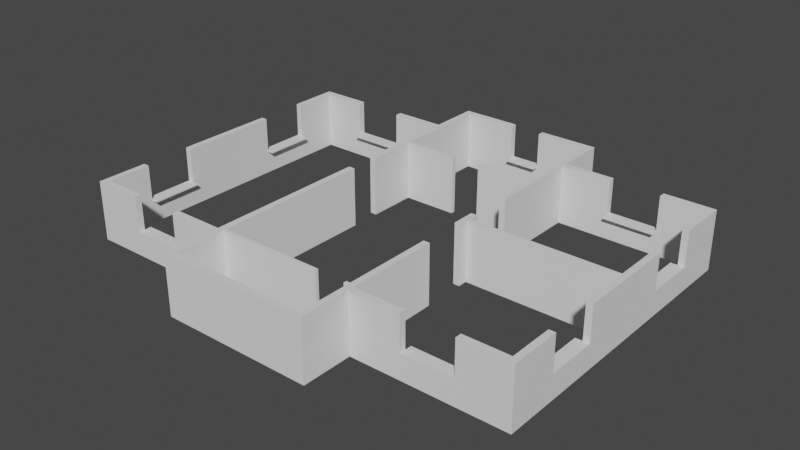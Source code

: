 # Source: UpperWals.blend  (saved by Blender 2.82.7; exported with 4.5.12 LTS)
import bpy
from mathutils import Matrix  # noqa: F401  (used for matrix-valued properties, if any)

bpy.ops.wm.read_factory_settings(use_empty=True)
scene = bpy.context.scene
scene.name = 'Scene'

# ---- collections
col_collection = bpy.data.collections.new('Collection'); scene.collection.children.link(col_collection)

# ---- world
world_world = bpy.data.worlds.new('World'); scene.world = world_world
world_world.use_nodes = True; world_world.node_tree.nodes.clear()
_N = world_world.node_tree.nodes; _L = world_world.node_tree.links
n0 = _N.new('ShaderNodeOutputWorld'); n0.name = 'World Output'; n0.location = (300, 300)
n1 = _N.new('ShaderNodeBackground'); n1.name = 'Background'; n1.location = (10, 300)
n1.inputs[0].default_value = (0.05088, 0.05088, 0.05088, 1.0)
_L.new(n1.outputs[0], n0.inputs[0])
n0.is_active_output = True
world_world.color = (0.05088, 0.05088, 0.05088)
world_world.use_sun_shadow = False
world_world.sun_shadow_jitter_overblur = 0.0

# ---- meshes
me_cube_005 = bpy.data.meshes.new('Cube.005')
me_cube_005.from_pydata([(-18.81, -2.37, 0.0), (-18.81, -2.37, 9.0), (-18.81, 0.0, 0.0), (-18.81, 0.0, 9.0), (0.0, -2.37, 0.0), (0.0, -2.37, 9.0), (0.0, 0.0, 0.0), (0.0, 0.0, 9.0), (-18.81, -2.37, 8.5), (-18.81, 0.0, 8.5), (0.0, 0.0, 8.5), (0.0, -2.37, 8.5), (-18.81, -2.37, 8.5), (-18.81, -2.37, 9.0), (0.0, -2.37, 9.0), (0.0, -2.37, 8.5), (-18.81, -4.867, 8.5), (-18.81, -4.867, 9.0), (0.0, -4.867, 9.0), (0.0, -4.867, 8.5), (18.77, 5.341e-05, 22.0), (18.77, 5.341e-05, 0.0), (2.003e-05, 5.722e-05, 0.0), (2.003e-05, 5.722e-05, 22.0), (2.003e-05, -2.37, 0.0), (2.003e-05, -2.37, 22.0), (18.76, -2.37, 0.0), (18.76, -2.37, 22.0), (18.76, -36.57, 0.0), (18.76, -36.57, 22.0), (21.13, -36.57, 0.0), (21.13, -36.57, 22.0), (21.13, -3.555, 0.0), (21.13, -3.555, 22.0), (22.63, -3.555, 0.0), (22.63, -3.555, 22.0), (22.63, -2.37, 0.0), (22.63, -2.37, 22.0), (21.14, -2.37, 0.0), (21.14, -2.37, 22.0), (21.14, 16.44, 0.0), (21.14, 16.44, 22.0), (72.74, 16.44, 0.0), (72.74, 16.44, 22.0), (72.74, -2.37, 0.0), (72.74, -2.37, 22.0), (33.63, -2.37, 0.0), (33.63, -2.37, 22.0), (33.63, -3.555, 0.0), (33.63, -3.555, 22.0), (72.74, -3.555, 0.0), (72.74, -3.555, 22.0), (72.74, -62.74, 0.0), (72.74, -62.74, 22.0), (75.11, -62.74, 0.0), (75.11, -62.74, 22.0), (75.11, -2.37, 0.0), (75.11, -2.37, 22.0), (93.87, -2.37, 0.0), (93.87, -2.37, 22.0), (93.87, 4.196e-05, 0.0), (93.87, 4.196e-05, 22.0), (75.11, 4.578e-05, 0.0), (75.11, 4.578e-05, 22.0), (75.11, 18.81, 0.0), (75.11, 18.81, 22.0), (18.77, 18.81, 0.0), (18.77, 18.81, 22.0), (21.14, -60.74, 22.0), (21.14, -60.74, 0.0), (21.14, -52.12, 0.0), (21.14, -52.12, 22.0), (18.77, -52.12, 0.0), (18.77, -52.12, 22.0), (18.77, -55.62, 0.0), (18.77, -55.62, 22.0), (-35.2, -55.62, 0.0), (-35.2, -55.62, 22.0), (-35.2, -37.57, 0.0), (-35.2, -37.57, 22.0), (-37.57, -37.57, 0.0), (-37.57, -37.57, 22.0), (-37.57, -75.28, 0.0), (-37.57, -75.28, 22.0), (-35.2, -75.28, 0.0), (-35.2, -75.28, 22.0), (-35.2, -57.24, 0.0), (-35.2, -57.24, 22.0), (18.77, -57.24, 0.0), (18.77, -57.24, 22.0), (18.77, -60.74, 0.0), (18.77, -60.74, 22.0), (52.94, -129.3, 22.0), (52.94, -129.3, 0.0), (52.94, -131.7, 0.0), (52.94, -131.7, 22.0), (75.1, -131.7, 0.0), (75.1, -131.7, 22.0), (75.11, -112.9, 0.0), (75.11, -112.9, 22.0), (93.87, -112.9, 0.0), (93.87, -112.9, 22.0), (93.87, -110.5, 0.0), (93.87, -110.5, 22.0), (75.11, -110.5, 0.0), (75.11, -110.5, 22.0), (75.11, -73.74, 0.0), (75.11, -73.74, 22.0), (72.74, -73.74, 0.0), (72.74, -73.74, 22.0), (72.74, -92.08, 0.0), (72.74, -92.08, 22.0), (52.44, -92.08, 0.0), (52.44, -92.08, 22.0), (52.44, -93.7, 0.0), (52.44, -93.7, 22.0), (72.74, -93.7, 0.0), (72.74, -93.7, 22.0), (72.74, -129.3, 0.0), (72.74, -129.3, 22.0), (21.14, -76.28, 22.0), (21.14, -76.28, 0.0), (18.77, -76.28, 0.0), (18.77, -76.28, 22.0), (18.77, -110.5, 0.0), (18.77, -110.5, 22.0), (5.722e-06, -110.5, 0.0), (5.722e-06, -110.5, 22.0), (5.722e-06, -112.9, 0.0), (5.722e-06, -112.9, 22.0), (18.77, -112.9, 0.0), (18.77, -112.9, 22.0), (18.76, -131.7, 0.0), (18.76, -131.7, 22.0), (40.94, -131.7, 0.0), (40.94, -131.7, 22.0), (40.94, -129.3, 0.0), (40.94, -129.3, 22.0), (21.13, -129.3, 0.0), (21.13, -129.3, 22.0), (21.14, -93.7, 0.0), (21.14, -93.7, 22.0), (41.44, -93.7, 0.0), (41.44, -93.7, 22.0), (41.44, -92.08, 0.0), (41.44, -92.08, 22.0), (21.14, -92.08, 0.0), (21.14, -92.08, 22.0), (131.4, -75.28, 22.0), (131.4, -75.28, 0.0), (131.4, -37.57, 0.0), (131.4, -37.57, 22.0), (129.1, -37.57, 0.0), (129.1, -37.57, 22.0), (129.1, -75.28, 0.0), (129.1, -75.28, 22.0), (129.1, -18.76, 22.0), (129.1, -18.76, 0.0), (131.4, -18.76, 0.0), (131.4, -18.76, 22.0), (131.4, 3.815e-05, 0.0), (131.4, 3.815e-05, 22.0), (112.7, 3.815e-05, 0.0), (112.7, 3.815e-05, 22.0), (112.7, -2.37, 0.0), (112.7, -2.37, 22.0), (129.1, -2.37, 0.0), (129.1, -2.37, 22.0), (-35.2, -18.76, 22.0), (-35.2, -18.76, 0.0), (-35.2, -2.37, 0.0), (-35.2, -2.37, 22.0), (-18.81, -2.37, 0.0), (-18.81, -2.37, 22.0), (-18.81, 6.104e-05, 0.0), (-18.81, 6.104e-05, 22.0), (-37.57, 6.104e-05, 0.0), (-37.57, 6.104e-05, 22.0), (-37.57, -18.76, 0.0), (-37.57, -18.76, 22.0), (-35.2, -94.09, 22.0), (-35.2, -94.09, 0.0), (-37.57, -94.09, 0.0), (-37.57, -94.09, 22.0), (-37.58, -112.9, 0.0), (-37.58, -112.9, 22.0), (-18.81, -112.9, 0.0), (-18.81, -112.9, 22.0), (-18.81, -110.5, 0.0), (-18.81, -110.5, 22.0), (-35.2, -110.5, 0.0), (-35.2, -110.5, 22.0), (112.7, -112.9, 22.0), (112.7, -112.9, 0.0), (131.4, -112.9, 0.0), (131.4, -112.9, 22.0), (131.4, -94.09, 0.0), (131.4, -94.09, 22.0), (129.1, -94.09, 0.0), (129.1, -94.09, 22.0), (129.1, -110.5, 0.0), (129.1, -110.5, 22.0), (112.7, -110.5, 0.0), (112.7, -110.5, 22.0), (112.7, -110.5, 0.0), (112.7, -110.5, 9.0), (112.7, -112.9, 0.0), (112.7, -112.9, 9.0), (93.87, -110.5, 0.0), (93.87, -110.5, 9.0), (93.87, -112.9, 0.0), (93.87, -112.9, 9.0), (112.7, -110.5, 8.5), (112.7, -112.9, 8.5), (93.87, -112.9, 8.5), (93.87, -110.5, 8.5), (112.7, -110.5, 8.5), (112.7, -110.5, 9.0), (93.87, -110.5, 9.0), (93.87, -110.5, 8.5), (112.7, -108.0, 8.5), (112.7, -108.0, 9.0), (93.87, -108.0, 9.0), (93.87, -108.0, 8.5), (129.1, -18.76, 0.0), (129.1, -18.76, 9.0), (131.4, -18.76, 0.0), (131.4, -18.76, 9.0), (129.1, -37.57, 0.0), (129.1, -37.57, 9.0), (131.4, -37.57, 0.0), (131.4, -37.57, 9.0), (129.1, -18.76, 8.5), (131.4, -18.76, 8.5), (131.4, -37.57, 8.5), (129.1, -37.57, 8.5), (129.1, -18.76, 8.5), (129.1, -18.76, 9.0), (129.1, -37.57, 9.0), (129.1, -37.57, 8.5), (126.6, -18.76, 8.5), (126.6, -18.76, 9.0), (126.6, -37.57, 9.0), (126.6, -37.57, 8.5), (129.1, -75.28, 0.0), (129.1, -75.28, 9.0), (131.4, -75.28, 0.0), (131.4, -75.28, 9.0), (129.1, -94.09, 0.0), (129.1, -94.09, 9.0), (131.4, -94.09, 0.0), (131.4, -94.09, 9.0), (129.1, -75.28, 8.5), (131.4, -75.28, 8.5), (131.4, -94.09, 8.5), (129.1, -94.09, 8.5), (129.1, -75.28, 8.5), (129.1, -75.28, 9.0), (129.1, -94.09, 9.0), (129.1, -94.09, 8.5), (126.6, -75.28, 8.5), (126.6, -75.28, 9.0), (126.6, -94.09, 9.0), (126.6, -94.09, 8.5), (93.87, -2.37, 0.0), (93.87, -2.37, 9.0), (93.87, -1.526e-05, 0.0), (93.87, -1.526e-05, 9.0), (112.7, -2.37, 0.0), (112.7, -2.37, 9.0), (112.7, -1.526e-05, 0.0), (112.7, -1.526e-05, 9.0), (93.87, -2.37, 8.5), (93.87, -1.526e-05, 8.5), (112.7, -1.526e-05, 8.5), (112.7, -2.37, 8.5), (93.87, -2.37, 8.5), (93.87, -2.37, 9.0), (112.7, -2.37, 9.0), (112.7, -2.37, 8.5), (93.87, -4.867, 8.5), (93.87, -4.867, 9.0), (112.7, -4.867, 9.0), (112.7, -4.867, 8.5), (-35.21, -37.57, 0.0), (-35.21, -37.57, 9.0), (-37.58, -37.57, 0.0), (-37.58, -37.57, 9.0), (-35.21, -18.76, 0.0), (-35.21, -18.76, 9.0), (-37.58, -18.76, 0.0), (-37.58, -18.76, 9.0), (-35.21, -37.57, 8.5), (-37.58, -37.57, 8.5), (-37.58, -18.76, 8.5), (-35.21, -18.76, 8.5), (-35.21, -37.57, 8.5), (-35.21, -37.57, 9.0), (-35.21, -18.76, 9.0), (-35.21, -18.76, 8.5), (-32.71, -37.57, 8.5), (-32.71, -37.57, 9.0), (-32.71, -18.76, 9.0), (-32.71, -18.76, 8.5), (-35.21, -94.09, 0.0), (-35.21, -94.09, 9.0), (-37.58, -94.09, 0.0), (-37.58, -94.09, 9.0), (-35.21, -75.28, 0.0), (-35.21, -75.28, 9.0), (-37.58, -75.28, 0.0), (-37.58, -75.28, 9.0), (-35.21, -94.09, 8.5), (-37.58, -94.09, 8.5), (-37.58, -75.28, 8.5), (-35.21, -75.28, 8.5), (-35.21, -94.09, 8.5), (-35.21, -94.09, 9.0), (-35.21, -75.28, 9.0), (-35.21, -75.28, 8.5), (-32.71, -94.09, 8.5), (-32.71, -94.09, 9.0), (-32.71, -75.28, 9.0), (-32.71, -75.28, 8.5), (52.93, -129.3, 0.0), (52.93, -129.3, 9.0), (52.93, -131.7, 0.0), (52.93, -131.7, 9.0), (40.94, -129.3, 0.0), (40.94, -129.3, 9.0), (40.94, -131.7, 0.0), (40.94, -131.7, 9.0), (52.93, -129.3, 8.5), (52.93, -131.7, 8.5), (40.94, -131.7, 8.5), (40.94, -129.3, 8.5), (52.93, -129.3, 8.5), (52.93, -129.3, 9.0), (40.94, -129.3, 9.0), (40.94, -129.3, 8.5), (52.93, -126.8, 8.5), (52.93, -126.8, 9.0), (40.94, -126.8, 9.0), (40.94, -126.8, 8.5), (-8.583e-06, -110.5, 0.0), (-8.583e-06, -110.5, 9.0), (-8.583e-06, -112.9, 0.0), (-8.583e-06, -112.9, 9.0), (-18.81, -110.5, 0.0), (-18.81, -110.5, 9.0), (-18.81, -112.9, 0.0), (-18.81, -112.9, 9.0), (-8.583e-06, -110.5, 8.5), (-8.583e-06, -112.9, 8.5), (-18.81, -112.9, 8.5), (-18.81, -110.5, 8.5), (-8.583e-06, -110.5, 8.5), (-8.583e-06, -110.5, 9.0), (-18.81, -110.5, 9.0), (-18.81, -110.5, 8.5), (-7.153e-06, -108.0, 8.5), (-7.153e-06, -108.0, 9.0), (-18.81, -108.0, 9.0), (-18.81, -108.0, 8.5)], [], [(8, 1, 3, 9), (10, 7, 5, 11), (11, 5, 14, 15), (2, 6, 4, 0), (7, 3, 1, 5), (4, 11, 8, 0), (6, 10, 11, 4), (0, 8, 9, 2), (15, 14, 18, 19), (5, 1, 13, 14), (8, 11, 15, 12), (1, 8, 12, 13), (19, 18, 17, 16), (13, 12, 16, 17), (12, 15, 19, 16), (14, 13, 17, 18), (9, 3, 7, 10, 6, 2), (175, 174, 176, 177), (67, 66, 21, 20), (25, 24, 26, 27), (39, 38, 40, 41), (37, 36, 38, 39), (33, 32, 34, 35), (113, 112, 114, 115), (131, 130, 132, 133), (41, 43, 65, 67), (125, 124, 126, 127), (49, 48, 50, 51), (101, 103, 105, 99), (57, 56, 58, 59), (165, 164, 166, 167), (107, 106, 108, 109), (161, 160, 162, 163), (61, 60, 62, 63), (20, 21, 22, 23), (63, 62, 64, 65), (23, 25, 27, 39, 20), (67, 20, 39, 41), (186, 184, 190, 188), (63, 65, 43, 45, 57), (161, 163, 165, 167), (57, 59, 61, 63), (51, 53, 55, 57, 45), (35, 37, 39, 27, 29, 31, 33), (35, 34, 36, 37), (22, 21, 66, 40, 38, 26, 24), (162, 160, 166, 164), (48, 46, 44, 50), (54, 52, 50, 44, 56), (44, 42, 64, 62, 56), (60, 58, 56, 62), (31, 30, 32, 33), (120, 121, 122, 123), (23, 22, 24, 25), (45, 44, 46, 47), (168, 169, 170, 171), (179, 168, 171, 177), (87, 86, 88, 89), (173, 172, 174, 175), (77, 76, 78, 79), (123, 122, 124, 125), (91, 90, 69, 68), (29, 28, 30, 31), (71, 70, 72, 73), (89, 75, 77, 87), (79, 78, 80, 81), (174, 172, 170, 176), (86, 76, 74, 88), (80, 78, 76, 86, 84, 82), (89, 88, 90, 91), (115, 114, 116, 117), (105, 104, 106, 107), (97, 96, 98, 99), (53, 52, 54, 55), (189, 188, 190, 191), (55, 54, 56, 57), (91, 68, 71, 73, 75, 89), (117, 116, 118, 119), (201, 200, 202, 203), (92, 93, 94, 95), (141, 140, 142, 143), (51, 50, 52, 53), (145, 144, 146, 147), (97, 99, 105, 107, 109, 111, 117, 119), (119, 92, 95, 97), (113, 115, 117, 111), (135, 134, 136, 137), (102, 100, 98, 104), (200, 194, 193, 202), (94, 93, 118, 96), (98, 96, 118, 116, 110, 108, 106, 104), (43, 42, 44, 45), (129, 128, 130, 131), (137, 136, 138, 139), (185, 187, 189, 191), (185, 184, 186, 187), (133, 132, 134, 135), (95, 94, 96, 97), (187, 186, 188, 189), (119, 118, 93, 92), (147, 146, 121, 120), (139, 138, 140, 141), (195, 197, 199, 201), (111, 110, 112, 113), (135, 137, 139, 133), (127, 126, 128, 129), (125, 127, 129, 131), (147, 120, 123, 125, 131, 133, 139, 141), (141, 143, 145, 147), (138, 136, 134, 132), (144, 142, 140, 146), (122, 121, 146, 140, 138, 132, 130, 124), (114, 112, 110, 116), (195, 194, 196, 197), (163, 162, 164, 165), (199, 198, 200, 201), (155, 148, 151, 153), (151, 150, 152, 153), (143, 142, 144, 145), (59, 58, 60, 61), (148, 149, 150, 151), (159, 158, 160, 161), (167, 166, 157, 156), (153, 152, 154, 155), (156, 157, 158, 159), (167, 156, 159, 161), (152, 150, 149, 154), (158, 157, 166, 160), (171, 170, 172, 173), (68, 69, 70, 71), (73, 72, 74, 75), (177, 176, 178, 179), (81, 80, 82, 83), (83, 82, 84, 85), (173, 175, 177, 171), (179, 178, 169, 168), (40, 66, 64, 42), (170, 169, 178, 176), (77, 79, 81, 83, 85, 87), (27, 26, 28, 29), (183, 182, 184, 185), (47, 46, 48, 49), (191, 190, 181, 180), (85, 84, 86, 87), (180, 181, 182, 183), (191, 180, 183, 185), (128, 126, 124, 130), (182, 181, 190, 184), (99, 98, 100, 101), (192, 193, 194, 195), (155, 154, 149, 148), (109, 108, 110, 111), (103, 102, 104, 105), (70, 69, 90, 88, 74, 72), (203, 202, 193, 192), (197, 196, 198, 199), (200, 198, 196, 194), (203, 192, 195, 201), (65, 64, 66, 67), (41, 40, 42, 43), (75, 74, 76, 77), (45, 47, 49, 51), (101, 100, 102, 103), (32, 30, 28, 26, 38, 36, 34), (212, 205, 207, 213), (214, 211, 209, 215), (215, 209, 218, 219), (206, 210, 208, 204), (211, 207, 205, 209), (208, 215, 212, 204), (210, 214, 215, 208), (204, 212, 213, 206), (219, 218, 222, 223), (209, 205, 217, 218), (212, 215, 219, 216), (205, 212, 216, 217), (223, 222, 221, 220), (217, 216, 220, 221), (216, 219, 223, 220), (218, 217, 221, 222), (213, 207, 211, 214, 210, 206), (232, 225, 227, 233), (234, 231, 229, 235), (235, 229, 238, 239), (226, 230, 228, 224), (231, 227, 225, 229), (228, 235, 232, 224), (230, 234, 235, 228), (224, 232, 233, 226), (239, 238, 242, 243), (229, 225, 237, 238), (232, 235, 239, 236), (225, 232, 236, 237), (243, 242, 241, 240), (237, 236, 240, 241), (236, 239, 243, 240), (238, 237, 241, 242), (233, 227, 231, 234, 230, 226), (252, 245, 247, 253), (254, 251, 249, 255), (255, 249, 258, 259), (246, 250, 248, 244), (251, 247, 245, 249), (248, 255, 252, 244), (250, 254, 255, 248), (244, 252, 253, 246), (259, 258, 262, 263), (249, 245, 257, 258), (252, 255, 259, 256), (245, 252, 256, 257), (263, 262, 261, 260), (257, 256, 260, 261), (256, 259, 263, 260), (258, 257, 261, 262), (253, 247, 251, 254, 250, 246), (272, 265, 267, 273), (274, 271, 269, 275), (275, 269, 278, 279), (266, 270, 268, 264), (271, 267, 265, 269), (268, 275, 272, 264), (270, 274, 275, 268), (264, 272, 273, 266), (279, 278, 282, 283), (269, 265, 277, 278), (272, 275, 279, 276), (265, 272, 276, 277), (283, 282, 281, 280), (277, 276, 280, 281), (276, 279, 283, 280), (278, 277, 281, 282), (273, 267, 271, 274, 270, 266), (292, 285, 287, 293), (294, 291, 289, 295), (295, 289, 298, 299), (286, 290, 288, 284), (291, 287, 285, 289), (288, 295, 292, 284), (290, 294, 295, 288), (284, 292, 293, 286), (299, 298, 302, 303), (289, 285, 297, 298), (292, 295, 299, 296), (285, 292, 296, 297), (303, 302, 301, 300), (297, 296, 300, 301), (296, 299, 303, 300), (298, 297, 301, 302), (293, 287, 291, 294, 290, 286), (312, 305, 307, 313), (314, 311, 309, 315), (315, 309, 318, 319), (306, 310, 308, 304), (311, 307, 305, 309), (308, 315, 312, 304), (310, 314, 315, 308), (304, 312, 313, 306), (319, 318, 322, 323), (309, 305, 317, 318), (312, 315, 319, 316), (305, 312, 316, 317), (323, 322, 321, 320), (317, 316, 320, 321), (316, 319, 323, 320), (318, 317, 321, 322), (313, 307, 311, 314, 310, 306), (332, 325, 327, 333), (334, 331, 329, 335), (335, 329, 338, 339), (326, 330, 328, 324), (331, 327, 325, 329), (328, 335, 332, 324), (330, 334, 335, 328), (324, 332, 333, 326), (339, 338, 342, 343), (329, 325, 337, 338), (332, 335, 339, 336), (325, 332, 336, 337), (343, 342, 341, 340), (337, 336, 340, 341), (336, 339, 343, 340), (338, 337, 341, 342), (333, 327, 331, 334, 330, 326), (352, 345, 347, 353), (354, 351, 349, 355), (355, 349, 358, 359), (346, 350, 348, 344), (351, 347, 345, 349), (348, 355, 352, 344), (350, 354, 355, 348), (344, 352, 353, 346), (359, 358, 362, 363), (349, 345, 357, 358), (352, 355, 359, 356), (345, 352, 356, 357), (363, 362, 361, 360), (357, 356, 360, 361), (356, 359, 363, 360), (358, 357, 361, 362), (353, 347, 351, 354, 350, 346)])
_uv = me_cube_005.uv_layers.new(name='UVMap')
_uv.uv.foreach_set('vector', [0.7931, 0.372, 0.7931, 0.3702, 0.8018, 0.3702, 0.8018, 0.372, 0.7757, 0.372, 0.7757, 0.3702, 0.7844, 0.3702, 0.7844, 0.372, 0.0, 0.0, 0.0, 0.0, 0.0, 0.0, 0.0, 0.0, 0.9889, 0.1489, 0.9889, 0.08029, 0.9976, 0.08029, 0.9976, 0.1489, 0.9938, 0.8764, 0.9938, 0.9451, 0.9851, 0.9451, 0.9851, 0.8764, 0.9889, 0.3549, 0.9578, 0.3549, 0.9578, 0.2862, 0.9889, 0.2862, 0.7757, 0.403, 0.7757, 0.372, 0.7844, 0.372, 0.7844, 0.403, 0.7931, 0.403, 0.7931, 0.372, 0.8018, 0.372, 0.8018, 0.403, 0.2523, 0.4815, 0.2504, 0.4815, 0.2504, 0.4724, 0.2523, 0.4724, 0.0, 0.0, 0.0, 0.0, 0.0, 0.0, 0.0, 0.0, 0.0, 0.0, 0.0, 0.0, 0.0, 0.0, 0.0, 0.0, 0.0, 0.0, 0.0, 0.0, 0.0, 0.0, 0.0, 0.0, 0.2529, 0.7134, 0.2548, 0.7134, 0.2548, 0.7821, 0.2529, 0.7821, 0.2486, 0.4706, 0.2504, 0.4706, 0.2504, 0.4798, 0.2486, 0.4798, 0.3454, 0.987, 0.3454, 0.9184, 0.3545, 0.9184, 0.3545, 0.987, 0.3636, 0.9184, 0.3636, 0.987, 0.3545, 0.987, 0.3545, 0.9184, 0.9267, 0.1489, 0.9249, 0.1489, 0.9249, 0.08029, 0.9267, 0.08029, 0.9578, 0.08029, 0.9578, 0.1489, 0.9249, 0.1606, 0.9249, 0.2409, 0.8562, 0.2409, 0.8562, 0.1606, 0.543, 0.6291, 0.543, 0.7094, 0.4742, 0.7094, 0.4742, 0.6291, 0.9249, 0.3212, 0.9249, 0.4015, 0.8562, 0.4015, 0.8562, 0.3212, 0.543, 0.5488, 0.543, 0.6291, 0.4742, 0.6291, 0.4742, 0.5488, 0.392, 0.6411, 0.392, 0.7214, 0.3865, 0.7214, 0.3865, 0.6411, 0.6807, 0.628, 0.6807, 0.7083, 0.6752, 0.7083, 0.6752, 0.628, 0.2545, 0.5645, 0.2545, 0.6448, 0.2486, 0.6448, 0.2486, 0.5645, 0.4742, 0.7897, 0.4742, 0.7094, 0.543, 0.7094, 0.543, 0.7897, 0.3662, 0.04324, 0.2838, 0.2127, 0.2722, 0.2167, 0.3622, 0.03168, 0.9249, 0.08029, 0.9249, 0.1606, 0.8562, 0.1606, 0.8562, 0.08029, 0.5445, 0.628, 0.625, 0.628, 0.625, 0.7708, 0.5445, 0.7708, 0.5446, 0.1438, 0.5445, 0.1351, 0.6131, 0.1342, 0.6133, 0.1429, 0.2194, 0.8355, 0.2194, 0.9158, 0.1508, 0.9158, 0.1508, 0.8355, 0.9678, 0.8881, 0.9678, 0.9684, 0.9078, 0.9684, 0.9078, 0.8881, 0.6666, 0.628, 0.6666, 0.7083, 0.6579, 0.7083, 0.6579, 0.628, 0.4624, 0.8353, 0.4624, 0.9156, 0.3937, 0.9156, 0.3937, 0.8353, 0.9121, 0.4941, 0.9121, 0.5744, 0.8434, 0.5744, 0.8434, 0.4941, 0.06865, 0.836, 0.06865, 0.9163, 1.347e-08, 0.9163, 0.0, 0.836, 0.1493, 0.6384, 0.1493, 0.7187, 0.08049, 0.7187, 0.08049, 0.6384, 0.454, 0.0, 0.4618, 0.003773, 0.4319, 0.0654, 0.4281, 0.07318, 0.4241, 0.06163, 0.3622, 0.03168, 0.4241, 0.06163, 0.4281, 0.07318, 0.3662, 0.04324, 0.4624, 0.9841, 0.3937, 0.9841, 0.4024, 0.9755, 0.4624, 0.9755, 0.3342, 0.2467, 0.2722, 0.2167, 0.2838, 0.2127, 0.3458, 0.2426, 0.342, 0.2504, 0.9807, 0.4138, 0.9807, 0.4823, 0.9721, 0.4823, 0.9721, 0.4224, 0.342, 0.2504, 0.312, 0.3121, 0.3042, 0.3083, 0.3342, 0.2467, 0.3497, 0.2445, 0.5445, 0.3388, 0.5407, 0.3465, 0.342, 0.2504, 0.3458, 0.2426, 0.4296, 0.07998, 0.4257, 0.0781, 0.4281, 0.07318, 0.4319, 0.0654, 0.5445, 0.1199, 0.5407, 0.1276, 0.432, 0.07507, 0.2486, 0.7251, 0.2486, 0.6448, 0.2529, 0.6448, 0.2529, 0.7251, 0.1818, 0.3465, 0.1518, 0.2849, 0.08992, 0.3149, 0.09394, 0.3033, 0.1559, 0.2734, 0.1596, 0.2811, 0.1896, 0.3428, 0.9121, 0.4823, 0.9807, 0.4823, 0.9721, 0.4909, 0.9121, 0.4909, 0.1398, 0.2304, 0.1359, 0.2323, 0.07351, 0.1039, 0.07741, 0.102, 0.2685, 0.0, 0.2722, 0.007783, 0.07741, 0.102, 0.07351, 0.1039, 0.06972, 0.09612, 0.07351, 0.1039, 0.01158, 0.1339, 0.0, 0.1298, 0.06192, 0.09989, 0.06972, 0.09612, 0.03197, 0.03827, 0.03978, 0.03449, 0.06972, 0.09612, 0.06192, 0.09989, 0.7757, 0.2497, 0.8562, 0.2497, 0.8562, 0.3702, 0.7757, 0.3702, 0.8478, 0.8881, 0.8478, 0.9684, 0.8392, 0.9684, 0.8392, 0.8881, 0.2399, 0.6448, 0.2399, 0.7251, 0.2313, 0.7251, 0.2313, 0.6448, 0.6825, 0.6298, 0.7629, 0.6298, 0.7629, 0.7725, 0.6825, 0.7725, 0.8478, 0.9684, 0.8478, 0.8881, 0.9078, 0.8881, 0.9078, 0.9684, 0.9121, 0.8034, 0.9121, 0.7948, 0.9721, 0.7948, 0.9807, 0.8034, 0.08049, 0.7551, 2.883e-08, 0.7551, 0.0, 0.5581, 0.08049, 0.5581, 0.2399, 0.8054, 0.2399, 0.7251, 0.2486, 0.7251, 0.2486, 0.8054, 0.7485, 0.8528, 0.7485, 0.9331, 0.6825, 0.9331, 0.6825, 0.8528, 0.7757, 0.0, 0.8562, 0.0, 0.8562, 0.1248, 0.7757, 0.1248, 0.8316, 0.8881, 0.8316, 0.9684, 0.8229, 0.9684, 0.8229, 0.8881, 0.5429, 0.87, 0.5429, 0.9503, 0.5342, 0.9503, 0.5342, 0.87, 0.1405, 0.9595, 0.1405, 0.8793, 0.1491, 0.8793, 0.1491, 0.9595, 0.3218, 0.3552, 0.3277, 0.3552, 0.3277, 0.5522, 0.3218, 0.5522, 0.3865, 0.6411, 0.3865, 0.7214, 0.3778, 0.7214, 0.3778, 0.6411, 0.9807, 0.6192, 0.9721, 0.6192, 0.9721, 0.5594, 0.9807, 0.5507, 0.6164, 0.6194, 0.6105, 0.6194, 0.6105, 0.4224, 0.6164, 0.4224, 0.5445, 0.628, 0.5445, 0.6194, 0.6105, 0.6194, 0.6164, 0.6194, 0.6825, 0.6194, 0.6825, 0.628, 0.3806, 0.5608, 0.3806, 0.6411, 0.3678, 0.6411, 0.3678, 0.5608, 0.5445, 0.8511, 0.5445, 0.7708, 0.6188, 0.7708, 0.6188, 0.8511, 0.7629, 0.4138, 0.8434, 0.4138, 0.8434, 0.5479, 0.7629, 0.5479, 0.1493, 0.7187, 0.1493, 0.799, 0.08049, 0.799, 0.08049, 0.7187, 0.7571, 0.8528, 0.7571, 0.9331, 0.7485, 0.9331, 0.7485, 0.8528, 0.8229, 0.8881, 0.8229, 0.9684, 0.7629, 0.9684, 0.7629, 0.8881, 0.1508, 0.3465, 0.2313, 0.3465, 0.2313, 0.5669, 0.1508, 0.5669, 0.309, 0.3552, 0.309, 0.3465, 0.3405, 0.3465, 0.3405, 0.3552, 0.3277, 0.3552, 0.3218, 0.3552, 0.8434, 0.6778, 0.7629, 0.6778, 0.7629, 0.5479, 0.8434, 0.5479, 0.39, 0.7578, 0.39, 0.8381, 0.33, 0.8381, 0.33, 0.7578, 0.3806, 0.6411, 0.3806, 0.5608, 0.3893, 0.5608, 0.3893, 0.6411, 0.7567, 0.7725, 0.7567, 0.8528, 0.6825, 0.8528, 0.6825, 0.7725, 0.6825, 0.4138, 0.7629, 0.4138, 0.7629, 0.6298, 0.6825, 0.6298, 0.33, 0.7578, 0.33, 0.8381, 0.2558, 0.8381, 0.2558, 0.7578, 0.6142, 0.2115, 0.6133, 0.1429, 0.6131, 0.1342, 0.6114, 0.0001139, 0.62, 0.0, 0.6209, 0.06692, 0.621, 0.07283, 0.6227, 0.2028, 0.6227, 0.2028, 0.6951, 0.2018, 0.6953, 0.2105, 0.6142, 0.2115, 0.6952, 0.06595, 0.6953, 0.07186, 0.621, 0.07283, 0.6209, 0.06692, 0.2399, 0.5645, 0.2399, 0.6448, 0.2313, 0.6448, 0.2313, 0.5645, 0.0, 0.4229, 0.0001142, 0.4143, 0.06876, 0.4152, 0.06865, 0.4238, 0.9721, 0.7263, 0.9807, 0.7349, 0.9121, 0.7349, 0.9121, 0.7263, 0.1508, 0.3476, 0.1507, 0.3563, 0.07822, 0.3553, 0.06967, 0.3465, 0.06876, 0.4152, 0.06967, 0.3465, 0.07822, 0.3553, 0.07651, 0.4852, 0.07643, 0.4912, 0.07555, 0.5581, 0.06688, 0.558, 0.06865, 0.4238, 0.08049, 0.6384, 0.08049, 0.5581, 0.1493, 0.5581, 0.1493, 0.6384, 0.3931, 0.8381, 0.3931, 0.9184, 0.3244, 0.9184, 0.3244, 0.8381, 0.7629, 0.8881, 0.7629, 0.8078, 0.8354, 0.8078, 0.8354, 0.8881, 0.1508, 0.9843, 0.1508, 0.9158, 0.1594, 0.9158, 0.1594, 0.9756, 0.9121, 0.6546, 0.9121, 0.7349, 0.8434, 0.7349, 0.8434, 0.6546, 0.4742, 0.8353, 0.3937, 0.8353, 0.3937, 0.7544, 0.4742, 0.7544, 0.0, 0.7551, 0.08049, 0.7551, 0.08049, 0.836, 0.0, 0.836, 0.9851, 0.8881, 0.9851, 0.9684, 0.9765, 0.9684, 0.9765, 0.8881, 0.9078, 0.8078, 0.9078, 0.8881, 0.8354, 0.8881, 0.8354, 0.8078, 0.9827, 0.0, 0.9827, 0.08029, 0.9249, 0.08029, 0.9249, 0.0, 0.7629, 0.6778, 0.8434, 0.6778, 0.8434, 0.8078, 0.7629, 0.8078, 0.9121, 0.7349, 0.9121, 0.8034, 0.9034, 0.8034, 0.9034, 0.7436, 0.225, 0.7552, 0.225, 0.8355, 0.1508, 0.8355, 0.1508, 0.7552, 0.5445, 0.3476, 0.5444, 0.3563, 0.4719, 0.3553, 0.4634, 0.3465, 0.9765, 0.8881, 0.9765, 0.9684, 0.9678, 0.9684, 0.9678, 0.8881, 0.4624, 0.4238, 0.3937, 0.4229, 0.3938, 0.4143, 0.4625, 0.4152, 0.4702, 0.4912, 0.4694, 0.5488, 0.4607, 0.5487, 0.4624, 0.4238, 0.4625, 0.4152, 0.4634, 0.3465, 0.4719, 0.3553, 0.4702, 0.4852, 0.4702, 0.4852, 0.5445, 0.4862, 0.5444, 0.4921, 0.4702, 0.4912, 0.6227, 0.405, 0.6951, 0.404, 0.6953, 0.4127, 0.6142, 0.4138, 0.6952, 0.2682, 0.6953, 0.2741, 0.621, 0.2751, 0.6209, 0.2692, 0.6115, 0.2116, 0.6202, 0.2115, 0.6209, 0.2692, 0.621, 0.2751, 0.6227, 0.405, 0.6142, 0.4138, 0.6133, 0.3451, 0.6131, 0.3365, 0.1508, 0.4862, 0.1507, 0.4921, 0.07643, 0.4912, 0.07651, 0.4852, 0.8434, 0.4941, 0.8434, 0.4138, 0.9121, 0.4138, 0.9121, 0.4941, 0.6752, 0.628, 0.6752, 0.7083, 0.6666, 0.7083, 0.6666, 0.628, 0.5342, 0.87, 0.5342, 0.9503, 0.4742, 0.9503, 0.4742, 0.87, 0.2399, 0.4842, 0.2313, 0.4842, 0.2313, 0.3465, 0.2399, 0.3465, 0.2527, 0.4842, 0.2527, 0.5645, 0.2441, 0.5645, 0.2441, 0.4842, 0.2545, 0.3465, 0.2545, 0.4268, 0.2486, 0.4268, 0.2486, 0.3465, 0.2313, 0.8054, 0.2313, 0.7251, 0.2399, 0.7251, 0.2399, 0.8054, 0.6953, 2.785e-08, 0.7757, 0.0, 0.7757, 0.1376, 0.6953, 0.1376, 0.1491, 0.799, 0.1491, 0.8793, 0.08049, 0.8793, 0.08049, 0.799, 0.08049, 0.9595, 0.08049, 0.8793, 0.1405, 0.8793, 0.1405, 0.9595, 0.6953, 0.2753, 0.7757, 0.2753, 0.7757, 0.4129, 0.6953, 0.4129, 0.2486, 0.5645, 0.2486, 0.6448, 0.2399, 0.6448, 0.2399, 0.5645, 0.9721, 0.4224, 0.9121, 0.4224, 0.9121, 0.4138, 0.9807, 0.4138, 0.2399, 0.3465, 0.2486, 0.3465, 0.2486, 0.4842, 0.2399, 0.4842, 0.9807, 0.5507, 0.9721, 0.5507, 0.9721, 0.4909, 0.9807, 0.4823, 0.9678, 0.8078, 0.9678, 0.8881, 0.9078, 0.8881, 0.9078, 0.8078, 0.3362, 0.6411, 0.3362, 0.5608, 0.3678, 0.5608, 0.3678, 0.6411, 0.2441, 0.4842, 0.2441, 0.5645, 0.2313, 0.5645, 0.2313, 0.4842, 0.9249, 0.0, 0.9249, 0.08029, 0.8562, 0.08029, 0.8562, 1.392e-08, 0.6953, 0.1376, 0.7757, 0.1376, 0.7757, 0.2753, 0.6953, 0.2753, 0.07732, 0.836, 0.07732, 0.9163, 0.06865, 0.9163, 0.06865, 0.836, 0.9721, 0.7349, 0.9807, 0.7349, 0.9807, 0.8034, 0.9721, 0.7948, 0.2486, 0.6448, 0.2486, 0.7251, 0.2399, 0.7251, 0.2399, 0.6448, 0.09394, 0.3033, 0.08992, 0.3149, 0.0, 0.1298, 0.01158, 0.1339, 0.9721, 0.5594, 0.9121, 0.5594, 0.9121, 0.5507, 0.9807, 0.5507, 0.3277, 0.5522, 0.3937, 0.5522, 0.3937, 0.5608, 0.2558, 0.5608, 0.2558, 0.5522, 0.3218, 0.5522, 0.7757, 0.1248, 0.8562, 0.1248, 0.8562, 0.2497, 0.7757, 0.2497, 0.9121, 0.5744, 0.9121, 0.6546, 0.8434, 0.6546, 0.8434, 0.5744, 0.3893, 0.6411, 0.3893, 0.5608, 0.3936, 0.5608, 0.3936, 0.6411, 0.6787, 0.7708, 0.6787, 0.8511, 0.6188, 0.8511, 0.6188, 0.7708, 0.6776, 0.8511, 0.6776, 0.9313, 0.6116, 0.9313, 0.6116, 0.8511, 0.3778, 0.6411, 0.3778, 0.7214, 0.3692, 0.7214, 0.3692, 0.6411, 0.1594, 0.9756, 0.2194, 0.9756, 0.2194, 0.9843, 0.1508, 0.9843, 0.5446, 0.346, 0.5445, 0.3374, 0.6131, 0.3365, 0.6133, 0.3451, 0.3937, 0.9156, 0.4024, 0.9156, 0.4024, 0.9755, 0.3937, 0.9841, 0.3244, 0.8381, 0.3244, 0.9184, 0.2558, 0.9184, 0.2558, 0.8381, 0.8562, 0.3212, 0.8562, 0.2409, 0.9249, 0.2409, 0.9249, 0.3212, 0.9765, 0.8078, 0.9765, 0.8881, 0.9678, 0.8881, 0.9678, 0.8078, 0.5445, 0.9313, 0.5445, 0.8511, 0.6116, 0.8511, 0.6116, 0.9313, 0.4742, 0.87, 0.4742, 0.7897, 0.5429, 0.7897, 0.5429, 0.87, 0.5977, 0.4138, 0.6292, 0.4138, 0.6292, 0.4224, 0.6164, 0.4224, 0.6105, 0.4224, 0.5977, 0.4224, 0.9807, 0.4941, 0.9807, 0.4138, 0.9894, 0.4138, 0.9894, 0.4941, 0.9851, 0.8078, 0.9851, 0.8881, 0.9765, 0.8881, 0.9765, 0.8078, 0.9721, 0.7263, 0.9721, 0.6665, 0.9807, 0.6665, 0.9807, 0.7349, 0.8434, 0.7436, 0.8434, 0.7349, 0.9121, 0.7349, 0.9034, 0.7436, 0.3937, 0.5488, 0.4742, 0.5488, 0.4742, 0.7544, 0.3937, 0.7544, 0.1508, 0.5669, 0.2313, 0.5669, 0.2313, 0.7552, 0.1508, 0.7552, 0.2558, 0.5608, 0.3362, 0.5608, 0.3362, 0.7578, 0.2558, 0.7578, 0.3458, 0.2426, 0.4082, 0.1142, 0.4121, 0.1161, 0.3497, 0.2445, 0.4624, 0.9156, 0.4624, 0.8353, 0.471, 0.8353, 0.471, 0.9156, 0.1598, 0.2715, 0.2685, 0.2189, 0.2722, 0.2267, 0.1596, 0.2811, 0.1559, 0.2734, 0.1535, 0.2685, 0.1574, 0.2666, 0.3692, 0.7232, 0.3692, 0.7214, 0.3778, 0.7214, 0.3778, 0.7232, 0.3865, 0.7524, 0.3865, 0.7543, 0.3778, 0.7543, 0.3778, 0.7524, 0.0, 0.0, 0.0, 0.0, 0.0, 0.0, 0.0, 0.0, 0.9899, 0.7, 0.9899, 0.6314, 0.9985, 0.6314, 0.9985, 0.7, 0.5532, 0.9313, 0.5532, 1.0, 0.5445, 1.0, 0.5445, 0.9313, 0.0311, 0.9163, 0.06219, 0.9163, 0.06219, 0.9849, 0.0311, 0.9849, 0.3865, 0.7214, 0.3865, 0.7524, 0.3778, 0.7524, 0.3778, 0.7214, 0.3692, 0.7543, 0.3692, 0.7232, 0.3778, 0.7232, 0.3778, 0.7543, 0.678, 0.7266, 0.6762, 0.7266, 0.6762, 0.7174, 0.678, 0.7174, 0.0, 0.0, 0.0, 0.0, 0.0, 0.0, 0.0, 0.0, 0.0, 0.0, 0.0, 0.0, 0.0, 0.0, 0.0, 0.0, 0.0, 0.0, 0.0, 0.0, 0.0, 0.0, 0.0, 0.0, 0.2504, 0.7251, 0.2523, 0.7251, 0.2523, 0.7937, 0.2504, 0.7937, 0.6762, 0.7266, 0.678, 0.7266, 0.678, 0.7357, 0.6762, 0.7357, 0.9807, 0.6314, 0.9807, 0.5627, 0.9899, 0.5627, 0.9899, 0.6314, 0.3819, 0.987, 0.3819, 0.9184, 0.391, 0.9184, 0.391, 0.987, 0.6561, 0.628, 0.6579, 0.628, 0.6579, 0.6967, 0.6561, 0.6967, 0.625, 0.6967, 0.625, 0.628, 0.9578, 0.3567, 0.9578, 0.3549, 0.9665, 0.3549, 0.9665, 0.3567, 0.5705, 0.9332, 0.5705, 0.9313, 0.5792, 0.9313, 0.5792, 0.9332, 0.0, 0.0, 0.0, 0.0, 0.0, 0.0, 0.0, 0.0, 0.5618, 1.0, 0.5618, 0.9313, 0.5705, 0.9313, 0.5705, 1.0, 0.5618, 0.9313, 0.5618, 1.0, 0.5532, 1.0, 0.5532, 0.9313, 0.318, 0.987, 0.2869, 0.987, 0.2869, 0.9184, 0.318, 0.9184, 0.5705, 0.9642, 0.5705, 0.9332, 0.5792, 0.9332, 0.5792, 0.9642, 0.9578, 0.3877, 0.9578, 0.3567, 0.9665, 0.3567, 0.9665, 0.3877, 0.2523, 0.4451, 0.2541, 0.4451, 0.2541, 0.4542, 0.2523, 0.4542, 0.0, 0.0, 0.0, 0.0, 0.0, 0.0, 0.0, 0.0, 0.0, 0.0, 0.0, 0.0, 0.0, 0.0, 0.0, 0.0, 0.0, 0.0, 0.0, 0.0, 0.0, 0.0, 0.0, 0.0, 0.2504, 0.7937, 0.2486, 0.7937, 0.2486, 0.7251, 0.2504, 0.7251, 0.2523, 0.4633, 0.2504, 0.4633, 0.2504, 0.4542, 0.2523, 0.4542, 0.4715, 0.9156, 0.4715, 0.9843, 0.4624, 0.9843, 0.4624, 0.9156, 0.9578, 0.2176, 0.9578, 0.1489, 0.9669, 0.1489, 0.9669, 0.2176, 0.9267, 0.2862, 0.9249, 0.2862, 0.9249, 0.2176, 0.9267, 0.2176, 0.9578, 0.2176, 0.9578, 0.2862, 0.5878, 0.9332, 0.5878, 0.9313, 0.5965, 0.9313, 0.5965, 0.9332, 0.5792, 0.9332, 0.5792, 0.9313, 0.5878, 0.9313, 0.5878, 0.9332, 0.0, 0.0, 0.0, 0.0, 0.0, 0.0, 0.0, 0.0, 0.9976, 0.1489, 0.9976, 0.2176, 0.9889, 0.2176, 0.9889, 0.1489, 0.9976, 0.2176, 0.9976, 0.2862, 0.9889, 0.2862, 0.9889, 0.2176, 0.2505, 0.9728, 0.2194, 0.9728, 0.2194, 0.9042, 0.2505, 0.9042, 0.5792, 0.9642, 0.5792, 0.9332, 0.5878, 0.9332, 0.5878, 0.9642, 0.5878, 0.9642, 0.5878, 0.9332, 0.5965, 0.9332, 0.5965, 0.9642, 0.2527, 0.5528, 0.2546, 0.5528, 0.2546, 0.5619, 0.2527, 0.5619, 0.0, 0.0, 0.0, 0.0, 0.0, 0.0, 0.0, 0.0, 0.0, 0.0, 0.0, 0.0, 0.0, 0.0, 0.0, 0.0, 0.0, 0.0, 0.0, 0.0, 0.0, 0.0, 0.0, 0.0, 0.392, 0.7901, 0.3902, 0.7901, 0.3902, 0.7214, 0.392, 0.7214, 0.2523, 0.4451, 0.2504, 0.4451, 0.2504, 0.436, 0.2523, 0.436, 0.9899, 0.7, 0.9899, 0.7687, 0.9807, 0.7687, 0.9807, 0.7, 0.06219, 0.9849, 0.06219, 0.9163, 0.07133, 0.9163, 0.07133, 0.9849, 0.2212, 0.9042, 0.2194, 0.9042, 0.2194, 0.8355, 0.2212, 0.8355, 0.2523, 0.8355, 0.2523, 0.9042, 0.8191, 0.372, 0.8191, 0.3702, 0.8278, 0.3702, 0.8278, 0.372, 0.8364, 0.4012, 0.8364, 0.403, 0.8278, 0.403, 0.8278, 0.4012, 0.0, 0.0, 0.0, 0.0, 0.0, 0.0, 0.0, 0.0, 0.9851, 0.8764, 0.9851, 0.8078, 0.9938, 0.8078, 0.9938, 0.8764, 0.9913, 0.0, 0.9913, 0.06865, 0.9827, 0.06865, 0.9827, 0.0, 0.9889, 0.1489, 0.9578, 0.1489, 0.9578, 0.08029, 0.9889, 0.08029, 0.8364, 0.3702, 0.8364, 0.4012, 0.8278, 0.4012, 0.8278, 0.3702, 0.8191, 0.403, 0.8191, 0.372, 0.8278, 0.372, 0.8278, 0.403, 0.2541, 0.4724, 0.2523, 0.4724, 0.2523, 0.4633, 0.2541, 0.4633, 0.0, 0.0, 0.0, 0.0, 0.0, 0.0, 0.0, 0.0, 0.0, 0.0, 0.0, 0.0, 0.0, 0.0, 0.0, 0.0, 0.0, 0.0, 0.0, 0.0, 0.0, 0.0, 0.0, 0.0, 0.2529, 0.6448, 0.2548, 0.6448, 0.2548, 0.7134, 0.2529, 0.7134, 0.2504, 0.4633, 0.2523, 0.4633, 0.2523, 0.4724, 0.2504, 0.4724, 0.3271, 0.987, 0.3271, 0.9184, 0.3362, 0.9184, 0.3362, 0.987, 0.3454, 0.9184, 0.3454, 0.987, 0.3362, 0.987, 0.3362, 0.9184, 0.3381, 0.7098, 0.3362, 0.7098, 0.3362, 0.6411, 0.3381, 0.6411, 0.3692, 0.6411, 0.3692, 0.7098, 0.9518, 0.6245, 0.9518, 0.6227, 0.9605, 0.6227, 0.9605, 0.6245, 0.8104, 0.372, 0.8104, 0.3702, 0.8191, 0.3702, 0.8191, 0.372, 0.0, 0.0, 0.0, 0.0, 0.0, 0.0, 0.0, 0.0, 0.9669, 0.2176, 0.9669, 0.1489, 0.9756, 0.1489, 0.9756, 0.2176, 0.9889, 0.3549, 0.9889, 0.2862, 0.9976, 0.2862, 0.9976, 0.3549, 0.0311, 0.9849, 2.442e-08, 0.9849, 0.0, 0.9163, 0.0311, 0.9163, 0.8104, 0.403, 0.8104, 0.372, 0.8191, 0.372, 0.8191, 0.403, 0.9518, 0.6555, 0.9518, 0.6245, 0.9605, 0.6245, 0.9605, 0.6555, 0.2504, 0.4451, 0.2523, 0.4451, 0.2523, 0.4542, 0.2504, 0.4542, 0.0, 0.0, 0.0, 0.0, 0.0, 0.0, 0.0, 0.0, 0.0, 0.0, 0.0, 0.0, 0.0, 0.0, 0.0, 0.0, 0.0, 0.0, 0.0, 0.0, 0.0, 0.0, 0.0, 0.0, 0.2269, 0.8239, 0.225, 0.8239, 0.225, 0.7552, 0.2269, 0.7552, 0.2541, 0.436, 0.2523, 0.436, 0.2523, 0.4268, 0.2541, 0.4268, 0.318, 0.987, 0.318, 0.9184, 0.3271, 0.9184, 0.3271, 0.987, 0.07133, 0.9849, 0.07133, 0.9163, 0.08047, 0.9163, 0.08047, 0.9849, 0.9267, 0.2176, 0.9249, 0.2176, 0.9249, 0.1489, 0.9267, 0.1489, 0.9578, 0.1489, 0.9578, 0.2176, 0.7844, 0.372, 0.7844, 0.3702, 0.7931, 0.3702, 0.7931, 0.372, 0.8018, 0.372, 0.8018, 0.3702, 0.8104, 0.3702, 0.8104, 0.372, 0.0, 0.0, 0.0, 0.0, 0.0, 0.0, 0.0, 0.0, 0.9899, 0.7687, 0.9899, 0.7, 0.9985, 0.7, 0.9985, 0.7687, 0.9913, 0.06865, 0.9913, 0.0, 1.0, 0.0, 1.0, 0.06865, 0.2869, 0.987, 0.2558, 0.987, 0.2558, 0.9184, 0.2869, 0.9184, 0.8018, 0.403, 0.8018, 0.372, 0.8104, 0.372, 0.8104, 0.403, 0.7844, 0.403, 0.7844, 0.372, 0.7931, 0.372, 0.7931, 0.403, 0.2523, 0.4724, 0.2541, 0.4724, 0.2541, 0.4815, 0.2523, 0.4815, 0.0, 0.0, 0.0, 0.0, 0.0, 0.0, 0.0, 0.0, 0.0, 0.0, 0.0, 0.0, 0.0, 0.0, 0.0, 0.0, 0.0, 0.0, 0.0, 0.0, 0.0, 0.0, 0.0, 0.0, 0.2546, 0.5528, 0.2527, 0.5528, 0.2527, 0.4842, 0.2546, 0.4842, 0.2523, 0.436, 0.2504, 0.436, 0.2504, 0.4268, 0.2523, 0.4268, 0.9807, 0.5627, 0.9807, 0.4941, 0.9899, 0.4941, 0.9899, 0.5627, 0.9807, 0.7, 0.9807, 0.6314, 0.9899, 0.6314, 0.9899, 0.7, 0.9267, 0.3549, 0.9249, 0.3549, 0.9249, 0.2862, 0.9267, 0.2862, 0.9578, 0.2862, 0.9578, 0.3549, 0.9432, 0.6245, 0.9432, 0.6227, 0.9518, 0.6227, 0.9518, 0.6245, 0.8451, 0.372, 0.8451, 0.3702, 0.8538, 0.3702, 0.8538, 0.372, 0.0, 0.0, 0.0, 0.0, 0.0, 0.0, 0.0, 0.0, 0.9336, 0.3549, 0.9336, 0.3987, 0.9249, 0.3987, 0.9249, 0.3549, 0.9336, 0.3987, 0.9336, 0.3549, 0.9422, 0.3549, 0.9422, 0.3987, 0.9121, 0.6227, 0.9432, 0.6227, 0.9432, 0.6665, 0.9121, 0.6665, 0.8451, 0.403, 0.8451, 0.372, 0.8538, 0.372, 0.8538, 0.403, 0.9432, 0.6555, 0.9432, 0.6245, 0.9518, 0.6245, 0.9518, 0.6555, 0.2541, 0.4633, 0.2523, 0.4633, 0.2523, 0.4542, 0.2541, 0.4542, 0.0, 0.0, 0.0, 0.0, 0.0, 0.0, 0.0, 0.0, 0.0, 0.0, 0.0, 0.0, 0.0, 0.0, 0.0, 0.0, 0.0, 0.0, 0.0, 0.0, 0.0, 0.0, 0.0, 0.0, 0.2486, 0.4268, 0.2504, 0.4268, 0.2504, 0.4706, 0.2486, 0.4706, 0.3865, 0.7214, 0.3883, 0.7214, 0.3883, 0.7305, 0.3865, 0.7305, 0.6579, 0.7521, 0.6579, 0.7083, 0.667, 0.7083, 0.667, 0.7521, 0.667, 0.7521, 0.667, 0.7083, 0.6762, 0.7083, 0.6762, 0.7521, 0.3673, 0.7098, 0.3692, 0.7098, 0.3692, 0.7536, 0.3673, 0.7536, 0.3362, 0.7536, 0.3362, 0.7098, 0.8364, 0.372, 0.8364, 0.3702, 0.8451, 0.3702, 0.8451, 0.372, 0.9422, 0.3567, 0.9422, 0.3549, 0.9509, 0.3549, 0.9509, 0.3567, 0.0, 0.0, 0.0, 0.0, 0.0, 0.0, 0.0, 0.0, 0.9899, 0.5627, 0.9899, 0.4941, 0.9985, 0.4941, 0.9985, 0.5627, 0.9981, 0.4138, 0.9981, 0.4824, 0.9894, 0.4824, 0.9894, 0.4138, 0.9578, 0.2176, 0.9889, 0.2176, 0.9889, 0.2862, 0.9578, 0.2862, 0.9422, 0.3877, 0.9422, 0.3567, 0.9509, 0.3567, 0.9509, 0.3877, 0.8364, 0.403, 0.8364, 0.372, 0.8451, 0.372, 0.8451, 0.403, 0.2541, 0.4451, 0.2523, 0.4451, 0.2523, 0.436, 0.2541, 0.436, 0.0, 0.0, 0.0, 0.0, 0.0, 0.0, 0.0, 0.0, 0.0, 0.0, 0.0, 0.0, 0.0, 0.0, 0.0, 0.0, 0.0, 0.0, 0.0, 0.0, 0.0, 0.0, 0.0, 0.0, 0.6789, 0.7083, 0.6807, 0.7083, 0.6807, 0.777, 0.6789, 0.777, 0.6762, 0.7083, 0.678, 0.7083, 0.678, 0.7174, 0.6762, 0.7174, 0.3819, 0.9184, 0.3819, 0.987, 0.3728, 0.987, 0.3728, 0.9184, 0.3636, 0.987, 0.3636, 0.9184, 0.3728, 0.9184, 0.3728, 0.987, 0.6561, 0.6967, 0.6579, 0.6967, 0.6579, 0.7653, 0.6561, 0.7653, 0.625, 0.7653, 0.625, 0.6967])
me_cube_005.use_remesh_fix_poles = True
me_cube_005.use_remesh_preserve_attributes = False
me_cube_005.use_mirror_vertex_groups = False
me_cube_005.update()

# ---- objects
ob_cube_004 = bpy.data.objects.new('Cube.004', me_cube_005)

# ---- transforms, parenting, visibility, modifiers, constraints
ob_cube_004.location = (46.93, -46.99, 0.0)
ob_cube_004.rotation_euler = (0.0, -0.0, -3.142)
ob_cube_004.lineart.crease_threshold = 0.0

# ---- collection membership
col_collection.objects.link(ob_cube_004)

# ---- scene / render settings (as saved in the file)
scene.frame_start = 1; scene.frame_end = 250; scene.frame_set(1)
scene.render.engine = 'BLENDER_EEVEE_NEXT'
scene.cycles.use_denoising = False
scene.cycles.samples = 128
scene.cycles.sampling_pattern = 'TABULATED_SOBOL'
scene.cycles.use_adaptive_sampling = False
scene.cycles.use_light_tree = False
scene.view_settings.view_transform = 'Filmic'
bpy.context.view_layer.update()

# ---- added for rendering (the .blend has no active camera and no usable light): camera, sun
cam_auto = bpy.data.cameras.new('AutoCamera')
cam_auto.lens = 50.0
cam_auto.sensor_width = 36.0
cam_auto.clip_end = 3691.91
ob_auto_camera = bpy.data.objects.new('AutoCamera', cam_auto)
scene.collection.objects.link(ob_auto_camera)
ob_auto_camera.location = (210.362, -243.002, 179.293)
ob_auto_camera.rotation_euler = (1.09748, -7.21219e-08, 0.694738)
scene.camera = ob_auto_camera
light_auto_sun = bpy.data.lights.new('AutoSun', 'SUN')
light_auto_sun.energy = 3.0
light_auto_sun.angle = 0.0523599
ob_auto_sun = bpy.data.objects.new('AutoSun', light_auto_sun)
scene.collection.objects.link(ob_auto_sun)
ob_auto_sun.rotation_euler = (0.872665, 0.174533, 0.523599)
bpy.context.view_layer.update()
